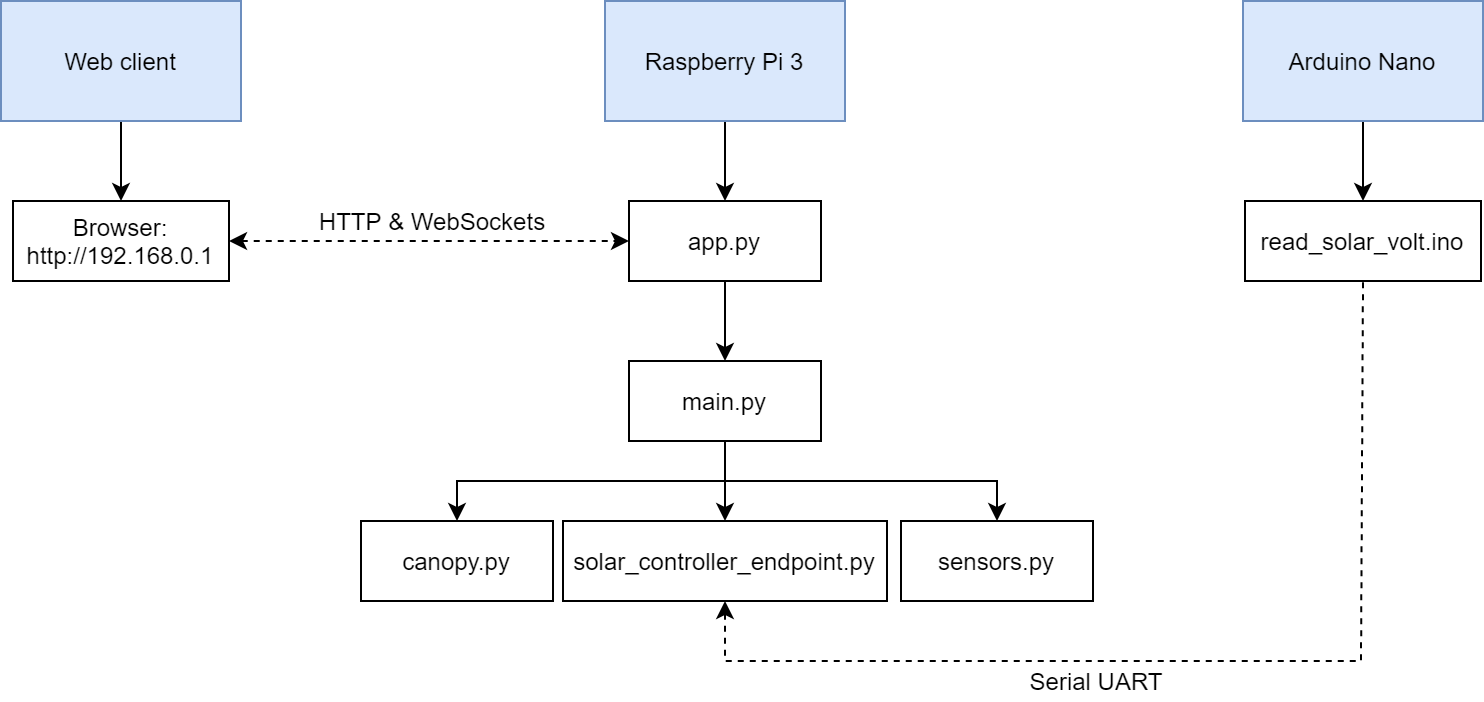

The diagram above was exported from draw.io. Its source (the exported page's mxGraphModel, read from the mxfile embedded in the PNG):
<mxGraphModel dx="1913" dy="806" grid="1" gridSize="10" guides="1" tooltips="1" connect="1" arrows="1" fold="1" page="1" pageScale="1" pageWidth="827" pageHeight="1169" math="0" shadow="0">
  <root>
    <mxCell id="0" />
    <mxCell id="1" parent="0" />
    <mxCell id="tu_4TAJylDmMexWTXmU8-10" style="edgeStyle=orthogonalEdgeStyle;rounded=0;orthogonalLoop=1;jettySize=auto;html=1;exitX=0.5;exitY=1;exitDx=0;exitDy=0;entryX=0.5;entryY=0;entryDx=0;entryDy=0;" edge="1" parent="1" source="tu_4TAJylDmMexWTXmU8-1" target="tu_4TAJylDmMexWTXmU8-2">
      <mxGeometry relative="1" as="geometry" />
    </mxCell>
    <mxCell id="tu_4TAJylDmMexWTXmU8-1" value="app.py" style="rounded=0;whiteSpace=wrap;html=1;" vertex="1" parent="1">
      <mxGeometry x="294" y="150" width="96" height="40" as="geometry" />
    </mxCell>
    <mxCell id="tu_4TAJylDmMexWTXmU8-11" style="edgeStyle=orthogonalEdgeStyle;rounded=0;orthogonalLoop=1;jettySize=auto;html=1;exitX=0.5;exitY=1;exitDx=0;exitDy=0;entryX=0.5;entryY=0;entryDx=0;entryDy=0;" edge="1" parent="1" source="tu_4TAJylDmMexWTXmU8-2" target="tu_4TAJylDmMexWTXmU8-8">
      <mxGeometry relative="1" as="geometry" />
    </mxCell>
    <mxCell id="tu_4TAJylDmMexWTXmU8-12" style="edgeStyle=orthogonalEdgeStyle;rounded=0;orthogonalLoop=1;jettySize=auto;html=1;exitX=0.5;exitY=1;exitDx=0;exitDy=0;entryX=0.5;entryY=0;entryDx=0;entryDy=0;" edge="1" parent="1" source="tu_4TAJylDmMexWTXmU8-2" target="tu_4TAJylDmMexWTXmU8-5">
      <mxGeometry relative="1" as="geometry" />
    </mxCell>
    <mxCell id="tu_4TAJylDmMexWTXmU8-13" style="edgeStyle=orthogonalEdgeStyle;rounded=0;orthogonalLoop=1;jettySize=auto;html=1;exitX=0.5;exitY=1;exitDx=0;exitDy=0;entryX=0.5;entryY=0;entryDx=0;entryDy=0;" edge="1" parent="1" source="tu_4TAJylDmMexWTXmU8-2" target="tu_4TAJylDmMexWTXmU8-6">
      <mxGeometry relative="1" as="geometry" />
    </mxCell>
    <mxCell id="tu_4TAJylDmMexWTXmU8-2" value="main.py" style="rounded=0;whiteSpace=wrap;html=1;" vertex="1" parent="1">
      <mxGeometry x="294" y="230" width="96" height="40" as="geometry" />
    </mxCell>
    <mxCell id="tu_4TAJylDmMexWTXmU8-9" style="edgeStyle=orthogonalEdgeStyle;rounded=0;orthogonalLoop=1;jettySize=auto;html=1;exitX=0.5;exitY=1;exitDx=0;exitDy=0;entryX=0.5;entryY=0;entryDx=0;entryDy=0;" edge="1" parent="1" source="tu_4TAJylDmMexWTXmU8-3" target="tu_4TAJylDmMexWTXmU8-1">
      <mxGeometry relative="1" as="geometry" />
    </mxCell>
    <mxCell id="tu_4TAJylDmMexWTXmU8-3" value="Raspberry Pi 3" style="rounded=0;whiteSpace=wrap;html=1;fillColor=#dae8fc;strokeColor=#6c8ebf;" vertex="1" parent="1">
      <mxGeometry x="282" y="50" width="120" height="60" as="geometry" />
    </mxCell>
    <mxCell id="tu_4TAJylDmMexWTXmU8-15" style="rounded=0;orthogonalLoop=1;jettySize=auto;html=1;exitX=0.5;exitY=1;exitDx=0;exitDy=0;entryX=0.5;entryY=0;entryDx=0;entryDy=0;" edge="1" parent="1" source="tu_4TAJylDmMexWTXmU8-4" target="tu_4TAJylDmMexWTXmU8-14">
      <mxGeometry relative="1" as="geometry" />
    </mxCell>
    <mxCell id="tu_4TAJylDmMexWTXmU8-4" value="Arduino Nano" style="rounded=0;whiteSpace=wrap;html=1;fillColor=#dae8fc;strokeColor=#6c8ebf;" vertex="1" parent="1">
      <mxGeometry x="601" y="50" width="120" height="60" as="geometry" />
    </mxCell>
    <mxCell id="tu_4TAJylDmMexWTXmU8-16" style="edgeStyle=orthogonalEdgeStyle;rounded=0;orthogonalLoop=1;jettySize=auto;html=1;exitX=0.5;exitY=1;exitDx=0;exitDy=0;entryX=0.5;entryY=1;entryDx=0;entryDy=0;endArrow=none;endFill=0;dashed=1;startArrow=classic;startFill=1;" edge="1" parent="1" source="tu_4TAJylDmMexWTXmU8-5" target="tu_4TAJylDmMexWTXmU8-14">
      <mxGeometry relative="1" as="geometry">
        <Array as="points">
          <mxPoint x="342" y="380" />
          <mxPoint x="660" y="380" />
        </Array>
      </mxGeometry>
    </mxCell>
    <mxCell id="tu_4TAJylDmMexWTXmU8-5" value="solar_controller_endpoint.py" style="rounded=0;whiteSpace=wrap;html=1;" vertex="1" parent="1">
      <mxGeometry x="261" y="310" width="162" height="40" as="geometry" />
    </mxCell>
    <mxCell id="tu_4TAJylDmMexWTXmU8-6" value="canopy.py" style="rounded=0;whiteSpace=wrap;html=1;" vertex="1" parent="1">
      <mxGeometry x="160" y="310" width="96" height="40" as="geometry" />
    </mxCell>
    <mxCell id="tu_4TAJylDmMexWTXmU8-8" value="sensors.py" style="rounded=0;whiteSpace=wrap;html=1;" vertex="1" parent="1">
      <mxGeometry x="430" y="310" width="96" height="40" as="geometry" />
    </mxCell>
    <mxCell id="tu_4TAJylDmMexWTXmU8-14" value="read_solar_volt.ino" style="rounded=0;whiteSpace=wrap;html=1;" vertex="1" parent="1">
      <mxGeometry x="602" y="150" width="118" height="40" as="geometry" />
    </mxCell>
    <mxCell id="tu_4TAJylDmMexWTXmU8-18" value="Serial UART" style="text;html=1;strokeColor=none;fillColor=none;align=center;verticalAlign=middle;whiteSpace=wrap;rounded=0;" vertex="1" parent="1">
      <mxGeometry x="486" y="380" width="84" height="20" as="geometry" />
    </mxCell>
    <mxCell id="tu_4TAJylDmMexWTXmU8-25" style="edgeStyle=orthogonalEdgeStyle;rounded=0;orthogonalLoop=1;jettySize=auto;html=1;exitX=0.5;exitY=1;exitDx=0;exitDy=0;entryX=0.5;entryY=0;entryDx=0;entryDy=0;endArrow=classic;endFill=1;" edge="1" parent="1" source="tu_4TAJylDmMexWTXmU8-19" target="tu_4TAJylDmMexWTXmU8-20">
      <mxGeometry relative="1" as="geometry" />
    </mxCell>
    <mxCell id="tu_4TAJylDmMexWTXmU8-19" value="Web client" style="rounded=0;whiteSpace=wrap;html=1;fillColor=#dae8fc;strokeColor=#6c8ebf;" vertex="1" parent="1">
      <mxGeometry x="-20" y="50" width="120" height="60" as="geometry" />
    </mxCell>
    <mxCell id="tu_4TAJylDmMexWTXmU8-22" style="edgeStyle=orthogonalEdgeStyle;rounded=0;orthogonalLoop=1;jettySize=auto;html=1;exitX=1;exitY=0.5;exitDx=0;exitDy=0;entryX=0;entryY=0.5;entryDx=0;entryDy=0;dashed=1;endArrow=classic;endFill=1;startArrow=classic;startFill=1;" edge="1" parent="1" source="tu_4TAJylDmMexWTXmU8-20" target="tu_4TAJylDmMexWTXmU8-1">
      <mxGeometry relative="1" as="geometry" />
    </mxCell>
    <mxCell id="tu_4TAJylDmMexWTXmU8-20" value="Browser:&lt;br&gt;http://192.168.0.1" style="rounded=0;whiteSpace=wrap;html=1;" vertex="1" parent="1">
      <mxGeometry x="-14" y="150" width="108" height="40" as="geometry" />
    </mxCell>
    <mxCell id="tu_4TAJylDmMexWTXmU8-24" value="HTTP &amp;amp; WebSockets" style="text;html=1;strokeColor=none;fillColor=none;align=center;verticalAlign=middle;whiteSpace=wrap;rounded=0;" vertex="1" parent="1">
      <mxGeometry x="136" y="150" width="120" height="20" as="geometry" />
    </mxCell>
  </root>
</mxGraphModel>